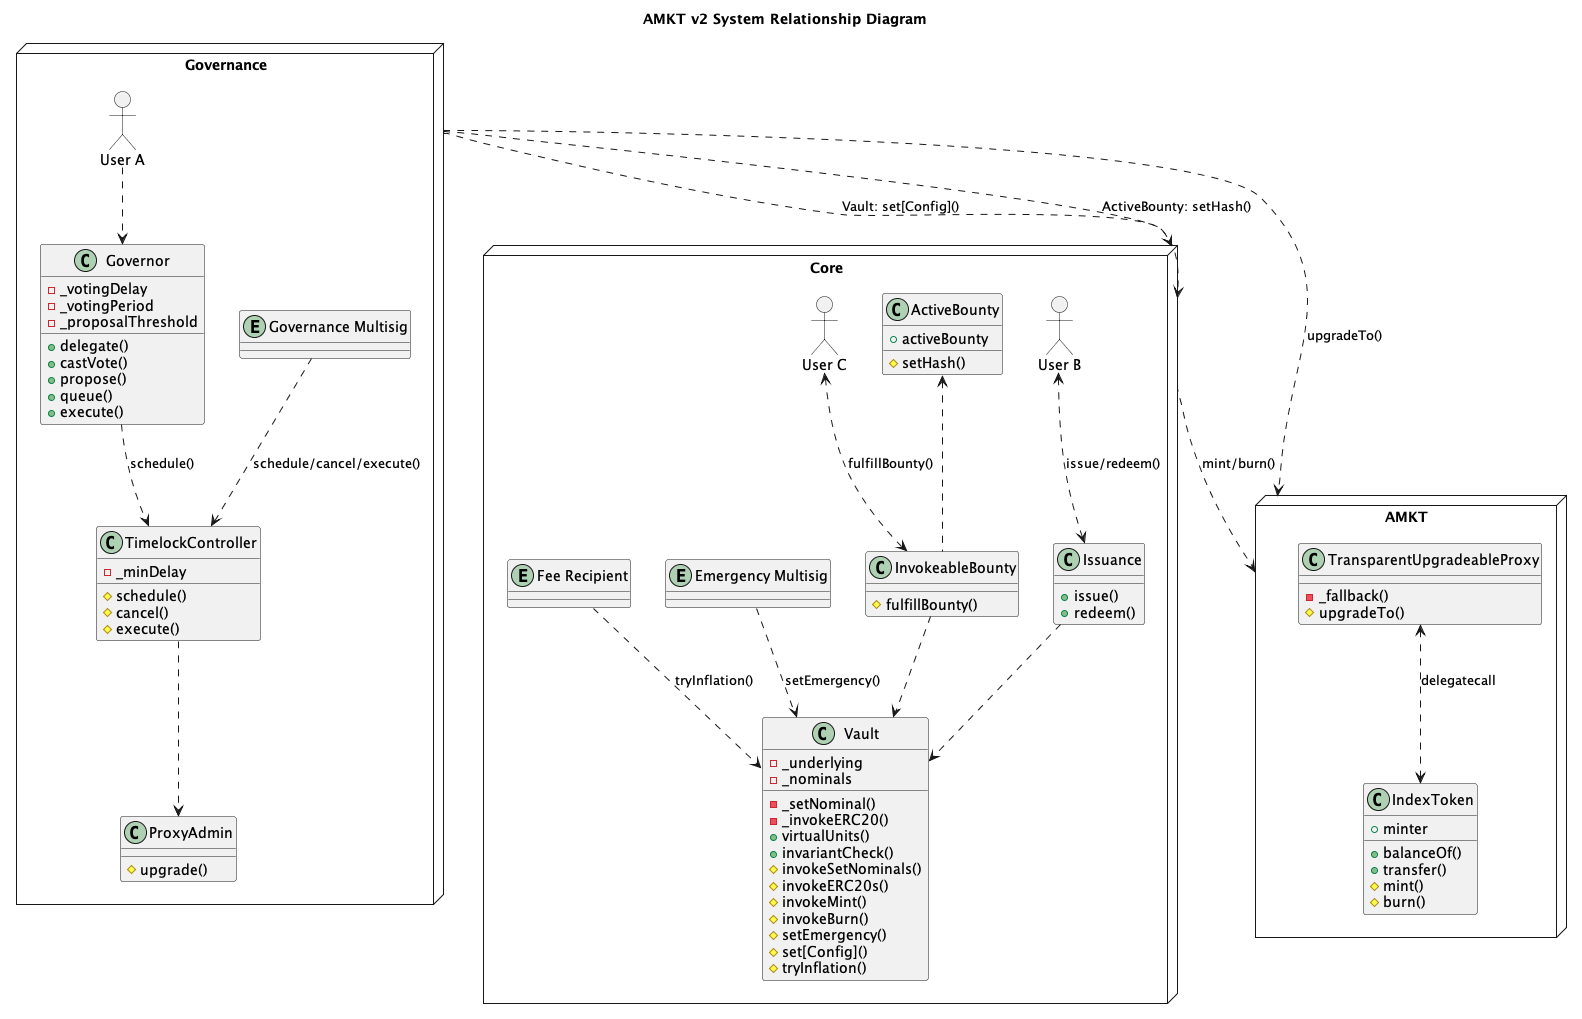

The diagram above was rendered by PlantUML. Its source (embedded in the PNG):
@startuml system 
title AMKT v2 System Relationship Diagram
allow_mixing
node Governance {
    class TimelockController {
        -_minDelay
        #schedule()
        #cancel()
        #execute()
    }
    class Governor {
        -_votingDelay
        -_votingPeriod
        -_proposalThreshold
        +delegate()
        +castVote()
        +propose()
        +queue()
        +execute()
    }
    class ProxyAdmin {
        #upgrade()
    }
    entity "Governance Multisig"
    actor "User A"
}

node Core {
    class Vault {
        -_underlying
        -_nominals
        -_setNominal()
        -_invokeERC20()
        +virtualUnits()
        +invariantCheck()
        #invokeSetNominals()
        #invokeERC20s()
        #invokeMint()
        #invokeBurn()
        #setEmergency()
        #set[Config]()
        #tryInflation()
    }

    class InvokeableBounty {
        #fulfillBounty()
    }

    class ActiveBounty {
        +activeBounty
        #setHash()
    }

    class Issuance {
        +issue()
        +redeem()
    }
    actor "User B"
    actor "User C"
    entity "Emergency Multisig"
    entity "Fee Recipient"
}


node AMKT {
    class TransparentUpgradeableProxy {
        -_fallback()
        #upgradeTo()
    }
    class IndexToken {
        +minter
        +balanceOf()
        +transfer()
        #mint()
        #burn()
    }
}


"User A" ..> Governor
Governor ..> TimelockController: schedule()
TimelockController ..> ProxyAdmin
"Governance Multisig" ..> TimelockController: schedule/cancel/execute()

"User B" <..> Issuance: issue/redeem()
"User C" <..> InvokeableBounty: fulfillBounty()
Issuance ..> Vault
InvokeableBounty ..> Vault 
ActiveBounty <.. InvokeableBounty
"Emergency Multisig" ..> Vault: setEmergency()
"Fee Recipient" ..> Vault: tryInflation()

TransparentUpgradeableProxy <..> IndexToken: delegatecall

Governance ..> Core: Vault: set[Config]()
Governance ..> Core: ActiveBounty: setHash()
Core ..> AMKT: mint/burn()
Governance ..> AMKT: upgradeTo()
@enduml